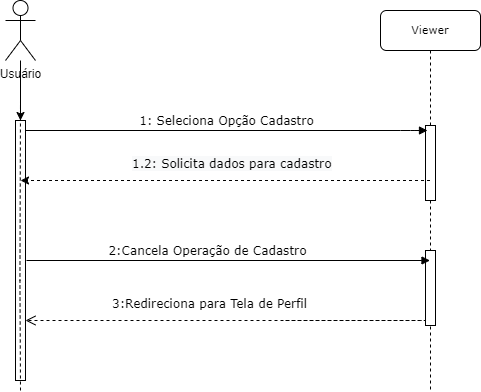

The diagram above was exported from draw.io. Its source (the exported page's mxGraphModel, read from the mxfile embedded in the PNG):
<mxGraphModel dx="1247" dy="654" grid="1" gridSize="10" guides="1" tooltips="1" connect="1" arrows="1" fold="1" page="1" pageScale="1" pageWidth="1100" pageHeight="850" background="none" math="0" shadow="0">
  <root>
    <mxCell id="0" />
    <mxCell id="1" parent="0" />
    <mxCell id="7baba1c4bc27f4b0-2" value="&lt;font style=&quot;font-size: 11px;&quot;&gt;Viewer&lt;/font&gt;" style="shape=umlLifeline;perimeter=lifelinePerimeter;whiteSpace=wrap;html=1;container=1;collapsible=0;recursiveResize=0;outlineConnect=0;rounded=1;shadow=0;comic=0;labelBackgroundColor=none;strokeWidth=1;fontFamily=Verdana;fontSize=12;align=center;" parent="1" vertex="1">
      <mxGeometry x="510" y="70" width="100" height="380" as="geometry" />
    </mxCell>
    <mxCell id="7baba1c4bc27f4b0-10" value="" style="html=1;points=[];perimeter=orthogonalPerimeter;rounded=0;shadow=0;comic=0;labelBackgroundColor=none;strokeWidth=1;fontFamily=Verdana;fontSize=12;align=center;" parent="7baba1c4bc27f4b0-2" vertex="1">
      <mxGeometry x="45" y="115" width="10" height="75" as="geometry" />
    </mxCell>
    <mxCell id="iaJCb5hyQasGFRkh0AFz-24" value="" style="html=1;points=[];perimeter=orthogonalPerimeter;rounded=0;shadow=0;comic=0;labelBackgroundColor=none;strokeWidth=1;fontFamily=Verdana;fontSize=12;align=center;" parent="7baba1c4bc27f4b0-2" vertex="1">
      <mxGeometry x="45" y="240" width="10" height="75" as="geometry" />
    </mxCell>
    <mxCell id="7baba1c4bc27f4b0-30" value="" style="html=1;verticalAlign=bottom;endArrow=open;dashed=1;endSize=8;labelBackgroundColor=none;fontFamily=Verdana;fontSize=12;edgeStyle=elbowEdgeStyle;elbow=vertical;" parent="1" edge="1">
      <mxGeometry x="-0.5932" y="-50" relative="1" as="geometry">
        <mxPoint x="155" y="380" as="targetPoint" />
        <Array as="points">
          <mxPoint x="560" y="380" />
          <mxPoint x="345" y="380" />
          <mxPoint x="315" y="380" />
          <mxPoint x="415" y="380" />
          <mxPoint x="775" y="500" />
          <mxPoint x="555" y="400" />
        </Array>
        <mxPoint x="415" y="380" as="sourcePoint" />
        <mxPoint as="offset" />
      </mxGeometry>
    </mxCell>
    <mxCell id="7baba1c4bc27f4b0-11" value="1: Seleciona Opção Cadastro" style="html=1;verticalAlign=bottom;endArrow=block;labelBackgroundColor=none;fontFamily=Verdana;fontSize=12;edgeStyle=elbowEdgeStyle;elbow=vertical;" parent="1" source="7baba1c4bc27f4b0-9" edge="1">
      <mxGeometry relative="1" as="geometry">
        <mxPoint x="220" y="190" as="sourcePoint" />
        <mxPoint x="557" y="190" as="targetPoint" />
        <Array as="points">
          <mxPoint x="540" y="190" />
          <mxPoint x="350" y="190" />
          <mxPoint x="540" y="173" />
        </Array>
      </mxGeometry>
    </mxCell>
    <mxCell id="MVf3MgQaLYhK09CCIexT-1" value="" style="edgeStyle=orthogonalEdgeStyle;rounded=0;orthogonalLoop=1;jettySize=auto;html=1;" edge="1" parent="1" source="iaJCb5hyQasGFRkh0AFz-1" target="7baba1c4bc27f4b0-9">
      <mxGeometry relative="1" as="geometry" />
    </mxCell>
    <mxCell id="iaJCb5hyQasGFRkh0AFz-1" value="Usuário" style="shape=umlActor;verticalLabelPosition=bottom;verticalAlign=top;html=1;outlineConnect=0;" parent="1" vertex="1">
      <mxGeometry x="135" y="60" width="30" height="60" as="geometry" />
    </mxCell>
    <mxCell id="7baba1c4bc27f4b0-9" value="" style="html=1;points=[];perimeter=orthogonalPerimeter;rounded=0;shadow=0;comic=0;labelBackgroundColor=none;strokeWidth=1;fontFamily=Verdana;fontSize=12;align=center;" parent="1" vertex="1">
      <mxGeometry x="145" y="180" width="10" height="260" as="geometry" />
    </mxCell>
    <mxCell id="iaJCb5hyQasGFRkh0AFz-14" value="" style="endArrow=none;dashed=1;html=1;rounded=0;" parent="1" edge="1">
      <mxGeometry width="50" height="50" relative="1" as="geometry">
        <mxPoint x="150" y="450" as="sourcePoint" />
        <mxPoint x="150" y="160" as="targetPoint" />
        <Array as="points">
          <mxPoint x="149.44" y="340" />
        </Array>
      </mxGeometry>
    </mxCell>
    <mxCell id="iaJCb5hyQasGFRkh0AFz-17" value="2:Cancela Operação de Cadastro" style="html=1;verticalAlign=bottom;endArrow=block;labelBackgroundColor=none;fontFamily=Verdana;fontSize=12;edgeStyle=elbowEdgeStyle;elbow=vertical;" parent="1" target="7baba1c4bc27f4b0-2" edge="1">
      <mxGeometry x="-0.1041" relative="1" as="geometry">
        <mxPoint x="156" y="320" as="sourcePoint" />
        <mxPoint x="550" y="320" as="targetPoint" />
        <Array as="points">
          <mxPoint x="540" y="320" />
          <mxPoint x="310" y="280" />
          <mxPoint x="460" y="340" />
          <mxPoint x="180" y="330" />
        </Array>
        <mxPoint as="offset" />
      </mxGeometry>
    </mxCell>
    <mxCell id="iaJCb5hyQasGFRkh0AFz-20" value="" style="endArrow=classic;html=1;rounded=0;dashed=1;" parent="1" source="7baba1c4bc27f4b0-2" edge="1">
      <mxGeometry width="50" height="50" relative="1" as="geometry">
        <mxPoint x="550" y="240" as="sourcePoint" />
        <mxPoint x="150" y="240" as="targetPoint" />
        <Array as="points">
          <mxPoint x="355.61" y="240" />
        </Array>
      </mxGeometry>
    </mxCell>
    <mxCell id="iaJCb5hyQasGFRkh0AFz-23" value="&lt;span style=&quot;color: rgb(0, 0, 0); font-family: Verdana; font-size: 12px; font-style: normal; font-variant-ligatures: normal; font-variant-caps: normal; font-weight: 400; letter-spacing: normal; orphans: 2; text-align: center; text-indent: 0px; text-transform: none; widows: 2; word-spacing: 0px; -webkit-text-stroke-width: 0px; background-color: rgb(248, 249, 250); text-decoration-thickness: initial; text-decoration-style: initial; text-decoration-color: initial; float: none; display: inline !important;&quot;&gt;1.2: Solicita dados para cadastro&lt;/span&gt;" style="text;whiteSpace=wrap;html=1;" parent="1" vertex="1">
      <mxGeometry x="260" y="210" width="210" height="40" as="geometry" />
    </mxCell>
    <mxCell id="iaJCb5hyQasGFRkh0AFz-28" value="&lt;div style=&quot;text-align: center;&quot;&gt;&lt;span style=&quot;background-color: initial;&quot;&gt;&lt;font face=&quot;Verdana&quot;&gt;3:Redireciona para Tela de Perfil&lt;/font&gt;&lt;/span&gt;&lt;/div&gt;" style="text;whiteSpace=wrap;html=1;" parent="1" vertex="1">
      <mxGeometry x="240" y="350" width="200" height="40" as="geometry" />
    </mxCell>
  </root>
</mxGraphModel>